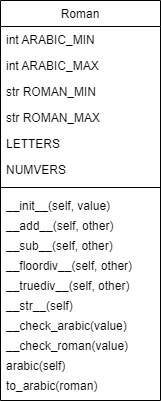

The diagram above was exported from draw.io. Its source (the exported page's mxGraphModel, read from the mxfile embedded in the PNG):
<mxGraphModel dx="494" dy="777" grid="1" gridSize="10" guides="1" tooltips="1" connect="1" arrows="1" fold="1" page="1" pageScale="1" pageWidth="827" pageHeight="1169" math="0" shadow="0">
  <root>
    <mxCell id="WIyWlLk6GJQsqaUBKTNV-0" />
    <mxCell id="WIyWlLk6GJQsqaUBKTNV-1" parent="WIyWlLk6GJQsqaUBKTNV-0" />
    <mxCell id="zkfFHV4jXpPFQw0GAbJ--17" value="Roman" style="swimlane;fontStyle=0;align=center;verticalAlign=top;childLayout=stackLayout;horizontal=1;startSize=26;horizontalStack=0;resizeParent=1;resizeLast=0;collapsible=1;marginBottom=0;rounded=0;shadow=0;strokeWidth=1;" parent="WIyWlLk6GJQsqaUBKTNV-1" vertex="1">
      <mxGeometry x="280" y="70" width="160" height="400" as="geometry">
        <mxRectangle x="550" y="140" width="160" height="26" as="alternateBounds" />
      </mxGeometry>
    </mxCell>
    <mxCell id="zkfFHV4jXpPFQw0GAbJ--19" value="int ARABIC_MIN" style="text;align=left;verticalAlign=top;spacingLeft=4;spacingRight=4;overflow=hidden;rotatable=0;points=[[0,0.5],[1,0.5]];portConstraint=eastwest;rounded=0;shadow=0;html=0;" parent="zkfFHV4jXpPFQw0GAbJ--17" vertex="1">
      <mxGeometry y="26" width="160" height="26" as="geometry" />
    </mxCell>
    <mxCell id="zkfFHV4jXpPFQw0GAbJ--20" value="int ARABIC_MAX" style="text;align=left;verticalAlign=top;spacingLeft=4;spacingRight=4;overflow=hidden;rotatable=0;points=[[0,0.5],[1,0.5]];portConstraint=eastwest;rounded=0;shadow=0;html=0;" parent="zkfFHV4jXpPFQw0GAbJ--17" vertex="1">
      <mxGeometry y="52" width="160" height="26" as="geometry" />
    </mxCell>
    <mxCell id="zkfFHV4jXpPFQw0GAbJ--21" value="str ROMAN_MIN" style="text;align=left;verticalAlign=top;spacingLeft=4;spacingRight=4;overflow=hidden;rotatable=0;points=[[0,0.5],[1,0.5]];portConstraint=eastwest;rounded=0;shadow=0;html=0;" parent="zkfFHV4jXpPFQw0GAbJ--17" vertex="1">
      <mxGeometry y="78" width="160" height="26" as="geometry" />
    </mxCell>
    <mxCell id="zkfFHV4jXpPFQw0GAbJ--22" value="str ROMAN_MAX" style="text;align=left;verticalAlign=top;spacingLeft=4;spacingRight=4;overflow=hidden;rotatable=0;points=[[0,0.5],[1,0.5]];portConstraint=eastwest;rounded=0;shadow=0;html=0;" parent="zkfFHV4jXpPFQw0GAbJ--17" vertex="1">
      <mxGeometry y="104" width="160" height="26" as="geometry" />
    </mxCell>
    <mxCell id="tMnjMFGOOTl2HZIy2gHu-0" value="LETTERS" style="text;align=left;verticalAlign=top;spacingLeft=4;spacingRight=4;overflow=hidden;rotatable=0;points=[[0,0.5],[1,0.5]];portConstraint=eastwest;rounded=0;shadow=0;html=0;" vertex="1" parent="zkfFHV4jXpPFQw0GAbJ--17">
      <mxGeometry y="130" width="160" height="26" as="geometry" />
    </mxCell>
    <mxCell id="tMnjMFGOOTl2HZIy2gHu-1" value="NUMVERS" style="text;align=left;verticalAlign=top;spacingLeft=4;spacingRight=4;overflow=hidden;rotatable=0;points=[[0,0.5],[1,0.5]];portConstraint=eastwest;rounded=0;shadow=0;html=0;" vertex="1" parent="zkfFHV4jXpPFQw0GAbJ--17">
      <mxGeometry y="156" width="160" height="26" as="geometry" />
    </mxCell>
    <mxCell id="zkfFHV4jXpPFQw0GAbJ--23" value="" style="line;html=1;strokeWidth=1;align=left;verticalAlign=middle;spacingTop=-1;spacingLeft=3;spacingRight=3;rotatable=0;labelPosition=right;points=[];portConstraint=eastwest;" parent="zkfFHV4jXpPFQw0GAbJ--17" vertex="1">
      <mxGeometry y="182" width="160" height="10" as="geometry" />
    </mxCell>
    <mxCell id="zkfFHV4jXpPFQw0GAbJ--24" value="__init__(self, value)" style="text;align=left;verticalAlign=top;spacingLeft=4;spacingRight=4;overflow=hidden;rotatable=0;points=[[0,0.5],[1,0.5]];portConstraint=eastwest;" parent="zkfFHV4jXpPFQw0GAbJ--17" vertex="1">
      <mxGeometry y="192" width="160" height="20" as="geometry" />
    </mxCell>
    <mxCell id="tMnjMFGOOTl2HZIy2gHu-3" value="__add__(self, other)" style="text;align=left;verticalAlign=top;spacingLeft=4;spacingRight=4;overflow=hidden;rotatable=0;points=[[0,0.5],[1,0.5]];portConstraint=eastwest;" vertex="1" parent="zkfFHV4jXpPFQw0GAbJ--17">
      <mxGeometry y="212" width="160" height="20" as="geometry" />
    </mxCell>
    <mxCell id="tMnjMFGOOTl2HZIy2gHu-4" value="__sub__(self, other)" style="text;align=left;verticalAlign=top;spacingLeft=4;spacingRight=4;overflow=hidden;rotatable=0;points=[[0,0.5],[1,0.5]];portConstraint=eastwest;" vertex="1" parent="zkfFHV4jXpPFQw0GAbJ--17">
      <mxGeometry y="232" width="160" height="20" as="geometry" />
    </mxCell>
    <mxCell id="tMnjMFGOOTl2HZIy2gHu-5" value="__floordiv__(self, other)" style="text;align=left;verticalAlign=top;spacingLeft=4;spacingRight=4;overflow=hidden;rotatable=0;points=[[0,0.5],[1,0.5]];portConstraint=eastwest;" vertex="1" parent="zkfFHV4jXpPFQw0GAbJ--17">
      <mxGeometry y="252" width="160" height="20" as="geometry" />
    </mxCell>
    <mxCell id="tMnjMFGOOTl2HZIy2gHu-6" value="__truediv__(self, other)" style="text;align=left;verticalAlign=top;spacingLeft=4;spacingRight=4;overflow=hidden;rotatable=0;points=[[0,0.5],[1,0.5]];portConstraint=eastwest;" vertex="1" parent="zkfFHV4jXpPFQw0GAbJ--17">
      <mxGeometry y="272" width="160" height="20" as="geometry" />
    </mxCell>
    <mxCell id="tMnjMFGOOTl2HZIy2gHu-7" value="__str__(self)" style="text;align=left;verticalAlign=top;spacingLeft=4;spacingRight=4;overflow=hidden;rotatable=0;points=[[0,0.5],[1,0.5]];portConstraint=eastwest;" vertex="1" parent="zkfFHV4jXpPFQw0GAbJ--17">
      <mxGeometry y="292" width="160" height="20" as="geometry" />
    </mxCell>
    <mxCell id="tMnjMFGOOTl2HZIy2gHu-9" value="__check_arabic(value)" style="text;align=left;verticalAlign=top;spacingLeft=4;spacingRight=4;overflow=hidden;rotatable=0;points=[[0,0.5],[1,0.5]];portConstraint=eastwest;" vertex="1" parent="zkfFHV4jXpPFQw0GAbJ--17">
      <mxGeometry y="312" width="160" height="20" as="geometry" />
    </mxCell>
    <mxCell id="tMnjMFGOOTl2HZIy2gHu-8" value="__check_roman(value)" style="text;align=left;verticalAlign=top;spacingLeft=4;spacingRight=4;overflow=hidden;rotatable=0;points=[[0,0.5],[1,0.5]];portConstraint=eastwest;" vertex="1" parent="zkfFHV4jXpPFQw0GAbJ--17">
      <mxGeometry y="332" width="160" height="20" as="geometry" />
    </mxCell>
    <mxCell id="tMnjMFGOOTl2HZIy2gHu-10" value="arabic(self)" style="text;align=left;verticalAlign=top;spacingLeft=4;spacingRight=4;overflow=hidden;rotatable=0;points=[[0,0.5],[1,0.5]];portConstraint=eastwest;" vertex="1" parent="zkfFHV4jXpPFQw0GAbJ--17">
      <mxGeometry y="352" width="160" height="20" as="geometry" />
    </mxCell>
    <mxCell id="tMnjMFGOOTl2HZIy2gHu-11" value="to_arabic(roman)" style="text;align=left;verticalAlign=top;spacingLeft=4;spacingRight=4;overflow=hidden;rotatable=0;points=[[0,0.5],[1,0.5]];portConstraint=eastwest;" vertex="1" parent="zkfFHV4jXpPFQw0GAbJ--17">
      <mxGeometry y="372" width="160" height="20" as="geometry" />
    </mxCell>
  </root>
</mxGraphModel>